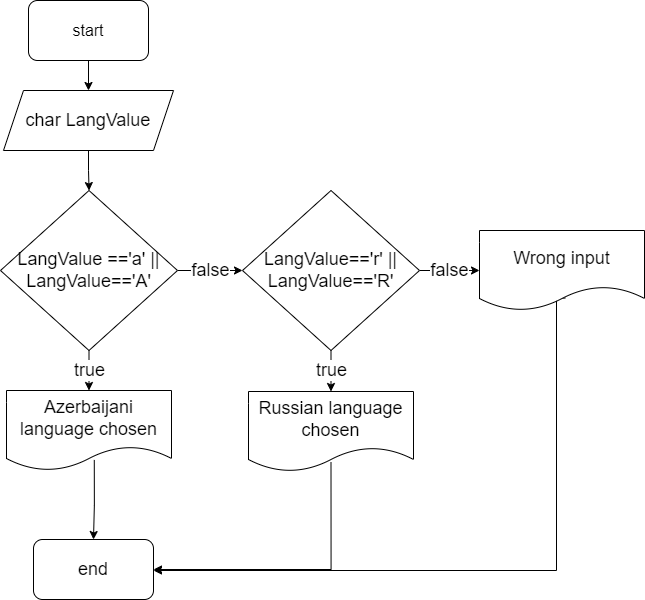

The diagram above was exported from draw.io. Its source (the exported page's mxGraphModel, read from the mxfile embedded in the PNG):
<mxGraphModel dx="1826" dy="827" grid="1" gridSize="10" guides="1" tooltips="1" connect="1" arrows="1" fold="1" page="1" pageScale="1" pageWidth="850" pageHeight="1100" math="0" shadow="0">
  <root>
    <mxCell id="0" />
    <mxCell id="1" parent="0" />
    <mxCell id="3xO-dz25De-XF5DWzb2O-9" value="" style="edgeStyle=orthogonalEdgeStyle;rounded=0;orthogonalLoop=1;jettySize=auto;html=1;fontSize=18;" edge="1" parent="1" source="3xO-dz25De-XF5DWzb2O-1" target="3xO-dz25De-XF5DWzb2O-2">
      <mxGeometry relative="1" as="geometry" />
    </mxCell>
    <mxCell id="3xO-dz25De-XF5DWzb2O-1" value="&lt;font size=&quot;3&quot;&gt;start&lt;/font&gt;" style="rounded=1;whiteSpace=wrap;html=1;" vertex="1" parent="1">
      <mxGeometry x="365" y="10" width="120" height="60" as="geometry" />
    </mxCell>
    <mxCell id="3xO-dz25De-XF5DWzb2O-10" value="" style="edgeStyle=orthogonalEdgeStyle;rounded=0;orthogonalLoop=1;jettySize=auto;html=1;fontSize=18;" edge="1" parent="1" source="3xO-dz25De-XF5DWzb2O-2" target="3xO-dz25De-XF5DWzb2O-3">
      <mxGeometry relative="1" as="geometry" />
    </mxCell>
    <mxCell id="3xO-dz25De-XF5DWzb2O-2" value="char LangValue" style="shape=parallelogram;perimeter=parallelogramPerimeter;whiteSpace=wrap;html=1;fixedSize=1;fontSize=18;" vertex="1" parent="1">
      <mxGeometry x="340" y="100" width="170" height="60" as="geometry" />
    </mxCell>
    <mxCell id="3xO-dz25De-XF5DWzb2O-11" value="false" style="edgeStyle=orthogonalEdgeStyle;rounded=0;orthogonalLoop=1;jettySize=auto;html=1;fontSize=18;" edge="1" parent="1" source="3xO-dz25De-XF5DWzb2O-3" target="3xO-dz25De-XF5DWzb2O-6">
      <mxGeometry relative="1" as="geometry" />
    </mxCell>
    <mxCell id="3xO-dz25De-XF5DWzb2O-13" value="true" style="edgeStyle=orthogonalEdgeStyle;rounded=0;orthogonalLoop=1;jettySize=auto;html=1;fontSize=18;" edge="1" parent="1" source="3xO-dz25De-XF5DWzb2O-3" target="3xO-dz25De-XF5DWzb2O-4">
      <mxGeometry relative="1" as="geometry" />
    </mxCell>
    <mxCell id="3xO-dz25De-XF5DWzb2O-3" value="LangValue =='a' || LangValue=='A'" style="rhombus;whiteSpace=wrap;html=1;fontSize=18;" vertex="1" parent="1">
      <mxGeometry x="337" y="200" width="177" height="160" as="geometry" />
    </mxCell>
    <mxCell id="3xO-dz25De-XF5DWzb2O-16" value="" style="edgeStyle=orthogonalEdgeStyle;rounded=0;orthogonalLoop=1;jettySize=auto;html=1;fontSize=18;exitX=0.532;exitY=0.868;exitDx=0;exitDy=0;exitPerimeter=0;" edge="1" parent="1" source="3xO-dz25De-XF5DWzb2O-4" target="3xO-dz25De-XF5DWzb2O-5">
      <mxGeometry relative="1" as="geometry" />
    </mxCell>
    <mxCell id="3xO-dz25De-XF5DWzb2O-4" value="Azerbaijani language chosen" style="shape=document;whiteSpace=wrap;html=1;boundedLbl=1;fontSize=18;" vertex="1" parent="1">
      <mxGeometry x="343" y="400" width="165" height="80" as="geometry" />
    </mxCell>
    <mxCell id="3xO-dz25De-XF5DWzb2O-5" value="end" style="rounded=1;whiteSpace=wrap;html=1;fontSize=18;" vertex="1" parent="1">
      <mxGeometry x="370" y="549" width="120" height="60" as="geometry" />
    </mxCell>
    <mxCell id="3xO-dz25De-XF5DWzb2O-12" value="false" style="edgeStyle=orthogonalEdgeStyle;rounded=0;orthogonalLoop=1;jettySize=auto;html=1;fontSize=18;" edge="1" parent="1" source="3xO-dz25De-XF5DWzb2O-6" target="3xO-dz25De-XF5DWzb2O-8">
      <mxGeometry relative="1" as="geometry" />
    </mxCell>
    <mxCell id="3xO-dz25De-XF5DWzb2O-14" value="true" style="edgeStyle=orthogonalEdgeStyle;rounded=0;orthogonalLoop=1;jettySize=auto;html=1;fontSize=18;" edge="1" parent="1" source="3xO-dz25De-XF5DWzb2O-6" target="3xO-dz25De-XF5DWzb2O-7">
      <mxGeometry relative="1" as="geometry" />
    </mxCell>
    <mxCell id="3xO-dz25De-XF5DWzb2O-6" value="LangValue=='r' || LangValue=='R'" style="rhombus;whiteSpace=wrap;html=1;fontSize=18;" vertex="1" parent="1">
      <mxGeometry x="579" y="200" width="177" height="160" as="geometry" />
    </mxCell>
    <mxCell id="3xO-dz25De-XF5DWzb2O-17" style="edgeStyle=orthogonalEdgeStyle;rounded=0;orthogonalLoop=1;jettySize=auto;html=1;entryX=1;entryY=0.5;entryDx=0;entryDy=0;fontSize=18;exitX=0.5;exitY=0.887;exitDx=0;exitDy=0;exitPerimeter=0;" edge="1" parent="1" source="3xO-dz25De-XF5DWzb2O-7" target="3xO-dz25De-XF5DWzb2O-5">
      <mxGeometry relative="1" as="geometry">
        <Array as="points">
          <mxPoint x="668" y="579" />
        </Array>
      </mxGeometry>
    </mxCell>
    <mxCell id="3xO-dz25De-XF5DWzb2O-7" value="Russian language chosen" style="shape=document;whiteSpace=wrap;html=1;boundedLbl=1;fontSize=18;" vertex="1" parent="1">
      <mxGeometry x="585" y="401" width="165" height="80" as="geometry" />
    </mxCell>
    <mxCell id="3xO-dz25De-XF5DWzb2O-15" style="edgeStyle=orthogonalEdgeStyle;rounded=0;orthogonalLoop=1;jettySize=auto;html=1;entryX=1;entryY=0.5;entryDx=0;entryDy=0;fontSize=18;exitX=0.52;exitY=0.845;exitDx=0;exitDy=0;exitPerimeter=0;" edge="1" parent="1" source="3xO-dz25De-XF5DWzb2O-8" target="3xO-dz25De-XF5DWzb2O-5">
      <mxGeometry relative="1" as="geometry">
        <Array as="points">
          <mxPoint x="893" y="308" />
          <mxPoint x="893" y="580" />
        </Array>
      </mxGeometry>
    </mxCell>
    <mxCell id="3xO-dz25De-XF5DWzb2O-8" value="Wrong input" style="shape=document;whiteSpace=wrap;html=1;boundedLbl=1;fontSize=18;" vertex="1" parent="1">
      <mxGeometry x="816" y="240" width="165" height="80" as="geometry" />
    </mxCell>
  </root>
</mxGraphModel>